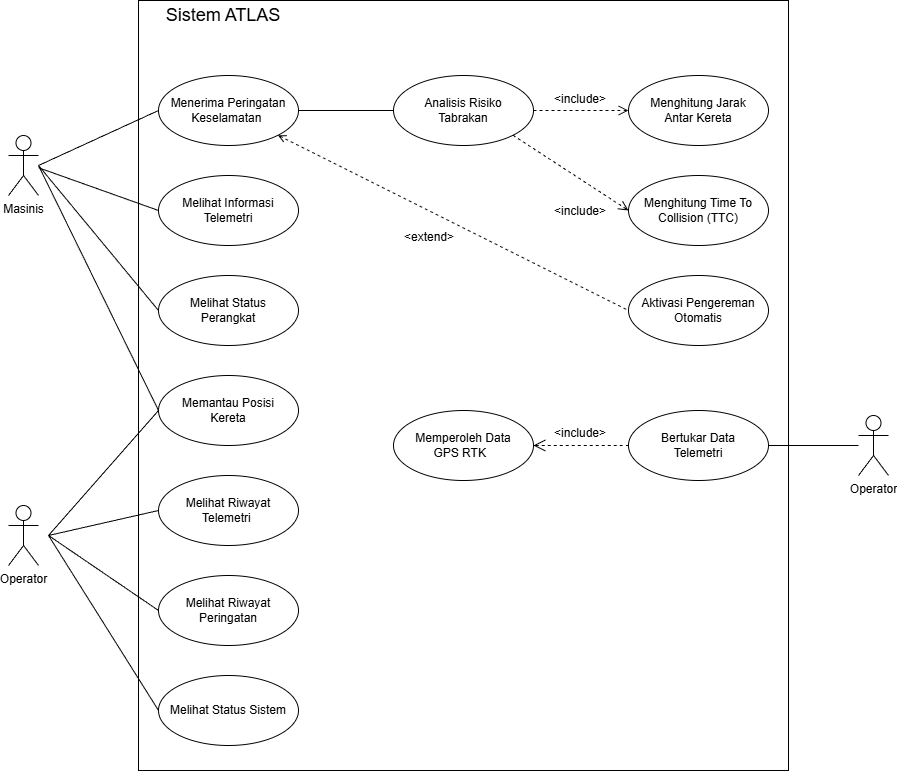

The diagram above was exported from draw.io. Its source (the exported page's mxGraphModel, read from the mxfile embedded in the PNG):
<mxGraphModel dx="1524" dy="1033" grid="1" gridSize="10" guides="1" tooltips="1" connect="1" arrows="1" fold="1" page="1" pageScale="1" pageWidth="850" pageHeight="1100" math="0" shadow="0">
  <root>
    <mxCell id="0" />
    <mxCell id="1" parent="0" />
    <mxCell id="13" value="Menerima Peringatan&lt;br&gt;Keselamatan&amp;nbsp;" style="ellipse;whiteSpace=wrap;html=1;" vertex="1" parent="1">
      <mxGeometry x="290" y="215" width="140" height="70" as="geometry" />
    </mxCell>
    <mxCell id="14" value="Masinis" style="shape=umlActor;verticalLabelPosition=bottom;verticalAlign=top;html=1;" vertex="1" parent="1">
      <mxGeometry x="140" y="275" width="30" height="60" as="geometry" />
    </mxCell>
    <mxCell id="20" value="Melihat Informasi Telemetri " style="ellipse;whiteSpace=wrap;html=1;" vertex="1" parent="1">
      <mxGeometry x="290" y="315" width="140" height="70" as="geometry" />
    </mxCell>
    <mxCell id="21" value="Melihat Status &lt;br&gt;Perangkat " style="ellipse;whiteSpace=wrap;html=1;" vertex="1" parent="1">
      <mxGeometry x="290" y="415" width="140" height="70" as="geometry" />
    </mxCell>
    <mxCell id="22" value="" style="endArrow=none;startArrow=none;endFill=0;startFill=0;endSize=8;startSize=10;html=1;entryX=0;entryY=0.5;entryDx=0;entryDy=0;" edge="1" parent="1" target="20">
      <mxGeometry width="160" relative="1" as="geometry">
        <mxPoint x="170" y="307.2255555555555" as="sourcePoint" />
        <mxPoint x="290" y="325.03" as="targetPoint" />
      </mxGeometry>
    </mxCell>
    <mxCell id="23" value="" style="endArrow=none;startArrow=none;endFill=0;startFill=0;endSize=8;startSize=10;html=1;entryX=0;entryY=0.5;entryDx=0;entryDy=0;" edge="1" parent="1" target="21">
      <mxGeometry width="160" relative="1" as="geometry">
        <mxPoint x="170" y="305" as="sourcePoint" />
        <mxPoint x="300" y="335.03" as="targetPoint" />
      </mxGeometry>
    </mxCell>
    <mxCell id="24" value="" style="endArrow=none;startArrow=none;endFill=0;startFill=0;endSize=8;startSize=10;html=1;entryX=0;entryY=0.5;entryDx=0;entryDy=0;" edge="1" parent="1" target="13">
      <mxGeometry width="160" relative="1" as="geometry">
        <mxPoint x="170" y="305" as="sourcePoint" />
        <mxPoint x="300" y="420" as="targetPoint" />
      </mxGeometry>
    </mxCell>
    <mxCell id="27" value="Operator" style="shape=umlActor;verticalLabelPosition=bottom;verticalAlign=top;html=1;" vertex="1" parent="1">
      <mxGeometry x="140" y="645" width="30" height="60" as="geometry" />
    </mxCell>
    <mxCell id="30" value="Memantau Posisi &lt;br&gt;Kereta" style="ellipse;whiteSpace=wrap;html=1;" vertex="1" parent="1">
      <mxGeometry x="290" y="515" width="140" height="70" as="geometry" />
    </mxCell>
    <mxCell id="31" value="Melihat Riwayat Telemetri&amp;nbsp;" style="ellipse;whiteSpace=wrap;html=1;" vertex="1" parent="1">
      <mxGeometry x="290" y="615" width="140" height="70" as="geometry" />
    </mxCell>
    <mxCell id="32" value="Melihat Riwayat Peringatan" style="ellipse;whiteSpace=wrap;html=1;" vertex="1" parent="1">
      <mxGeometry x="290" y="715" width="140" height="70" as="geometry" />
    </mxCell>
    <mxCell id="33" value="Melihat Status Sistem" style="ellipse;whiteSpace=wrap;html=1;" vertex="1" parent="1">
      <mxGeometry x="290" y="815" width="140" height="70" as="geometry" />
    </mxCell>
    <mxCell id="34" value="Analisis Risiko &lt;br&gt;Tabrakan" style="ellipse;whiteSpace=wrap;html=1;" vertex="1" parent="1">
      <mxGeometry x="525" y="215" width="140" height="70" as="geometry" />
    </mxCell>
    <mxCell id="35" value="" style="endArrow=none;startArrow=none;endFill=0;startFill=0;endSize=8;startSize=10;html=1;entryX=0;entryY=0.5;entryDx=0;entryDy=0;exitX=1;exitY=0.5;exitDx=0;exitDy=0;" edge="1" parent="1" source="13" target="34">
      <mxGeometry width="160" relative="1" as="geometry">
        <mxPoint x="420" y="135" as="sourcePoint" />
        <mxPoint x="510" y="335" as="targetPoint" />
      </mxGeometry>
    </mxCell>
    <mxCell id="36" value="Menghitung Jarak &lt;br&gt;Antar Kereta" style="ellipse;whiteSpace=wrap;html=1;" vertex="1" parent="1">
      <mxGeometry x="760" y="215" width="140" height="70" as="geometry" />
    </mxCell>
    <mxCell id="37" value="" style="endArrow=open;startArrow=none;endFill=0;startFill=0;endSize=8;startSize=10;html=1;entryX=0;entryY=0.5;entryDx=0;entryDy=0;exitX=1;exitY=0.5;exitDx=0;exitDy=0;dashed=1;" edge="1" parent="1" source="34" target="36">
      <mxGeometry width="160" relative="1" as="geometry">
        <mxPoint x="690" y="304.5" as="sourcePoint" />
        <mxPoint x="760" y="304.5" as="targetPoint" />
      </mxGeometry>
    </mxCell>
    <mxCell id="38" value="Menghitung Time To Collision (TTC)" style="ellipse;whiteSpace=wrap;html=1;" vertex="1" parent="1">
      <mxGeometry x="760" y="315" width="140" height="70" as="geometry" />
    </mxCell>
    <mxCell id="39" value="" style="endArrow=open;startArrow=none;endFill=0;startFill=0;endSize=8;startSize=10;html=1;entryX=0;entryY=0.5;entryDx=0;entryDy=0;exitX=1;exitY=1;exitDx=0;exitDy=0;dashed=1;" edge="1" parent="1" source="34" target="38">
      <mxGeometry width="160" relative="1" as="geometry">
        <mxPoint x="650" y="260" as="sourcePoint" />
        <mxPoint x="720" y="260" as="targetPoint" />
      </mxGeometry>
    </mxCell>
    <mxCell id="40" value="Aktivasi Pengereman Otomatis" style="ellipse;whiteSpace=wrap;html=1;" vertex="1" parent="1">
      <mxGeometry x="760" y="415" width="140" height="70" as="geometry" />
    </mxCell>
    <mxCell id="41" value="" style="endArrow=none;startArrow=open;endFill=0;startFill=0;html=1;entryX=0;entryY=0.5;entryDx=0;entryDy=0;exitX=1;exitY=1;exitDx=0;exitDy=0;dashed=1;" edge="1" parent="1" source="13" target="40">
      <mxGeometry width="160" relative="1" as="geometry">
        <mxPoint x="535" y="465" as="sourcePoint" />
        <mxPoint x="605" y="465" as="targetPoint" />
      </mxGeometry>
    </mxCell>
    <mxCell id="42" value="" style="endArrow=none;startArrow=none;endFill=0;startFill=0;endSize=8;startSize=10;html=1;entryX=0;entryY=0.5;entryDx=0;entryDy=0;" edge="1" parent="1" target="30">
      <mxGeometry width="160" relative="1" as="geometry">
        <mxPoint x="180" y="675" as="sourcePoint" />
        <mxPoint x="290" y="633.89" as="targetPoint" />
      </mxGeometry>
    </mxCell>
    <mxCell id="43" value="" style="endArrow=none;startArrow=none;endFill=0;startFill=0;endSize=8;startSize=10;html=1;entryX=0;entryY=0.5;entryDx=0;entryDy=0;" edge="1" parent="1" target="30">
      <mxGeometry width="160" relative="1" as="geometry">
        <mxPoint x="170" y="305" as="sourcePoint" />
        <mxPoint x="280.5025253169417" y="524.9987373415291" as="targetPoint" />
      </mxGeometry>
    </mxCell>
    <mxCell id="44" value="" style="endArrow=none;startArrow=none;endFill=0;startFill=0;endSize=8;startSize=10;html=1;entryX=0;entryY=0.5;entryDx=0;entryDy=0;" edge="1" parent="1" target="31">
      <mxGeometry width="160" relative="1" as="geometry">
        <mxPoint x="180" y="675" as="sourcePoint" />
        <mxPoint x="630.000000000001" y="715" as="targetPoint" />
      </mxGeometry>
    </mxCell>
    <mxCell id="45" value="" style="endArrow=none;startArrow=none;endFill=0;startFill=0;endSize=8;startSize=10;html=1;entryX=0;entryY=0.5;entryDx=0;entryDy=0;" edge="1" parent="1" target="32">
      <mxGeometry width="160" relative="1" as="geometry">
        <mxPoint x="180" y="675" as="sourcePoint" />
        <mxPoint x="290.000000000001" y="725" as="targetPoint" />
      </mxGeometry>
    </mxCell>
    <mxCell id="46" value="" style="endArrow=none;startArrow=none;endFill=0;startFill=0;endSize=8;startSize=10;html=1;entryX=0;entryY=0.5;entryDx=0;entryDy=0;" edge="1" parent="1" target="33">
      <mxGeometry width="160" relative="1" as="geometry">
        <mxPoint x="180" y="675" as="sourcePoint" />
        <mxPoint x="280.000000000001" y="870" as="targetPoint" />
      </mxGeometry>
    </mxCell>
    <mxCell id="47" value="Operator" style="shape=umlActor;verticalLabelPosition=bottom;verticalAlign=top;html=1;" vertex="1" parent="1">
      <mxGeometry x="990" y="555" width="30" height="60" as="geometry" />
    </mxCell>
    <mxCell id="48" value="Bertukar Data &lt;br&gt;Telemetri" style="ellipse;whiteSpace=wrap;html=1;" vertex="1" parent="1">
      <mxGeometry x="760" y="550" width="140" height="70" as="geometry" />
    </mxCell>
    <mxCell id="49" value="" style="endArrow=none;startArrow=none;endFill=0;startFill=0;endSize=8;startSize=10;html=1;exitX=1;exitY=0.5;exitDx=0;exitDy=0;" edge="1" parent="1" source="48" target="47">
      <mxGeometry width="160" relative="1" as="geometry">
        <mxPoint x="740" y="737.5" as="sourcePoint" />
        <mxPoint x="850" y="612.5" as="targetPoint" />
      </mxGeometry>
    </mxCell>
    <mxCell id="50" value="Memperoleh Data &lt;br&gt;GPS RTK&amp;nbsp;&amp;nbsp;" style="ellipse;whiteSpace=wrap;html=1;" vertex="1" parent="1">
      <mxGeometry x="525" y="550" width="140" height="70" as="geometry" />
    </mxCell>
    <mxCell id="51" value="" style="endArrow=none;startArrow=open;endFill=0;startFill=0;endSize=8;startSize=10;html=1;entryX=0;entryY=0.5;entryDx=0;entryDy=0;exitX=1;exitY=0.5;exitDx=0;exitDy=0;dashed=1;" edge="1" parent="1" source="50" target="48">
      <mxGeometry width="160" relative="1" as="geometry">
        <mxPoint x="620" y="505" as="sourcePoint" />
        <mxPoint x="715.000000000003" y="505" as="targetPoint" />
      </mxGeometry>
    </mxCell>
    <mxCell id="52" value="&lt;include&gt;" style="text;strokeColor=none;fillColor=none;align=left;verticalAlign=top;spacingLeft=4;spacingRight=4;overflow=hidden;rotatable=0;points=[[0,0.5],[1,0.5]];portConstraint=eastwest;" vertex="1" parent="1">
      <mxGeometry x="680" y="559" width="100" height="26" as="geometry" />
    </mxCell>
    <mxCell id="54" value="&lt;include&gt;" style="text;strokeColor=none;fillColor=none;align=left;verticalAlign=top;spacingLeft=4;spacingRight=4;overflow=hidden;rotatable=0;points=[[0,0.5],[1,0.5]];portConstraint=eastwest;" vertex="1" parent="1">
      <mxGeometry x="680" y="337" width="100" height="26" as="geometry" />
    </mxCell>
    <mxCell id="56" value="&lt;include&gt;" style="text;strokeColor=none;fillColor=none;align=left;verticalAlign=top;spacingLeft=4;spacingRight=4;overflow=hidden;rotatable=0;points=[[0,0.5],[1,0.5]];portConstraint=eastwest;" vertex="1" parent="1">
      <mxGeometry x="680" y="225" width="100" height="26" as="geometry" />
    </mxCell>
    <mxCell id="58" value="&lt;extend&gt;" style="text;strokeColor=none;fillColor=none;align=left;verticalAlign=top;spacingLeft=4;spacingRight=4;overflow=hidden;rotatable=0;points=[[0,0.5],[1,0.5]];portConstraint=eastwest;" vertex="1" parent="1">
      <mxGeometry x="530" y="363" width="100" height="26" as="geometry" />
    </mxCell>
    <mxCell id="62" value="" style="rounded=0;whiteSpace=wrap;html=1;fillColor=none;" vertex="1" parent="1">
      <mxGeometry x="270" y="140" width="650" height="770" as="geometry" />
    </mxCell>
    <mxCell id="64" value="Sistem ATLAS" style="text;html=1;strokeColor=none;fillColor=none;align=center;verticalAlign=middle;whiteSpace=wrap;rounded=0;fontSize=18;" vertex="1" parent="1">
      <mxGeometry x="270" y="140" width="170" height="30" as="geometry" />
    </mxCell>
  </root>
</mxGraphModel>